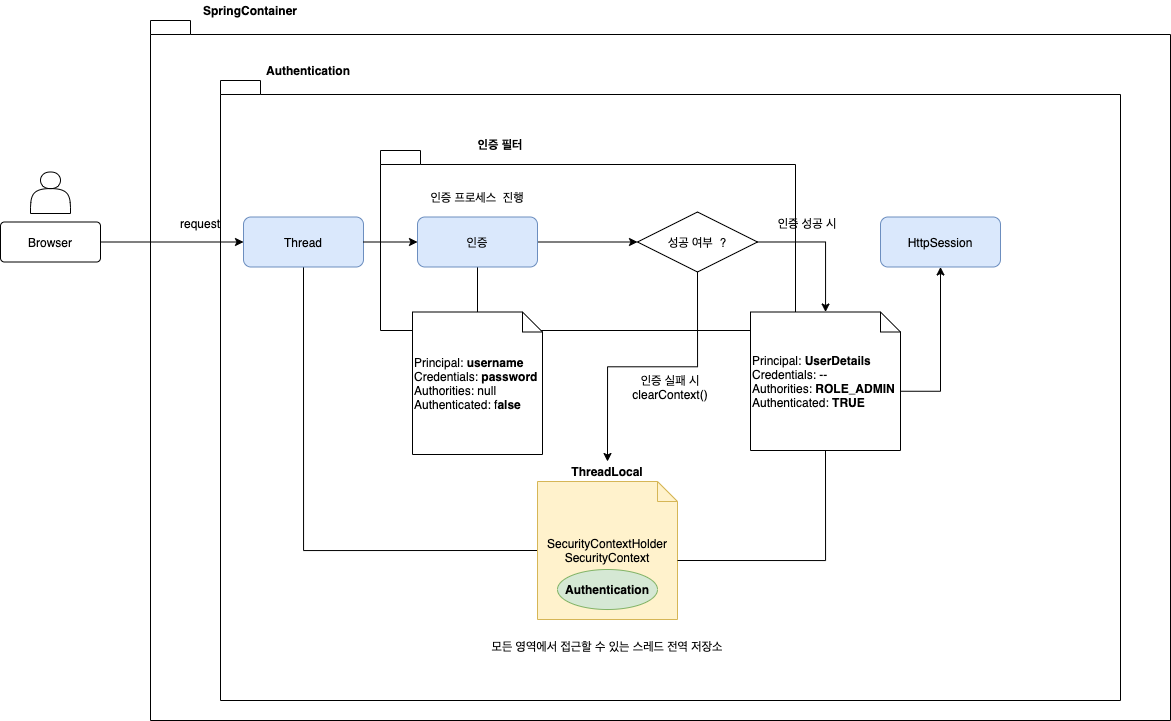

The diagram above was exported from draw.io. Its source (the exported page's mxGraphModel, read from the mxfile embedded in the PNG):
<mxGraphModel dx="2472" dy="-193" grid="1" gridSize="10" guides="1" tooltips="1" connect="1" arrows="1" fold="1" page="1" pageScale="1" pageWidth="827" pageHeight="1169" math="0" shadow="0">
  <root>
    <mxCell id="0" />
    <mxCell id="1" parent="0" />
    <mxCell id="_FZJz9xFKyFdbNNTjD2S-1" value="" style="shape=folder;fontStyle=1;spacingTop=10;tabWidth=40;tabHeight=14;tabPosition=left;html=1;fontSize=12;" parent="1" vertex="1">
      <mxGeometry x="100" y="1630" width="1020" height="700" as="geometry" />
    </mxCell>
    <mxCell id="_FZJz9xFKyFdbNNTjD2S-14" value="" style="shape=folder;fontStyle=0;spacingTop=10;tabWidth=40;tabHeight=14;tabPosition=left;html=1;fontSize=12;" parent="1" vertex="1">
      <mxGeometry x="170" y="1690" width="900" height="620" as="geometry" />
    </mxCell>
    <mxCell id="_FZJz9xFKyFdbNNTjD2S-21" value="Authentication" style="text;html=1;strokeColor=none;fillColor=none;align=center;verticalAlign=middle;whiteSpace=wrap;rounded=0;fontStyle=1;fontSize=12;" parent="1" vertex="1">
      <mxGeometry x="238" y="1670" width="40" height="20" as="geometry" />
    </mxCell>
    <mxCell id="_FZJz9xFKyFdbNNTjD2S-34" style="edgeStyle=orthogonalEdgeStyle;rounded=0;orthogonalLoop=1;jettySize=auto;html=1;exitX=1;exitY=0.5;exitDx=0;exitDy=0;entryX=0;entryY=0.5;entryDx=0;entryDy=0;" parent="1" source="_FZJz9xFKyFdbNNTjD2S-35" target="ZpVDlIZZhI0x53m0U3x0-2" edge="1">
      <mxGeometry relative="1" as="geometry">
        <mxPoint x="40" y="1856.5" as="targetPoint" />
      </mxGeometry>
    </mxCell>
    <mxCell id="_FZJz9xFKyFdbNNTjD2S-35" value="Browser" style="rounded=1;arcSize=10;whiteSpace=wrap;html=1;align=center;" parent="1" vertex="1">
      <mxGeometry x="-50" y="1831.5" width="100" height="40" as="geometry" />
    </mxCell>
    <mxCell id="_FZJz9xFKyFdbNNTjD2S-37" value="SpringContainer" style="text;html=1;strokeColor=none;fillColor=none;align=center;verticalAlign=middle;whiteSpace=wrap;rounded=0;fontStyle=1;fontSize=12;" parent="1" vertex="1">
      <mxGeometry x="180" y="1610" width="40" height="20" as="geometry" />
    </mxCell>
    <mxCell id="_FZJz9xFKyFdbNNTjD2S-38" value="" style="shape=actor;whiteSpace=wrap;html=1;" parent="1" vertex="1">
      <mxGeometry x="-20" y="1781.5" width="40" height="41.5" as="geometry" />
    </mxCell>
    <mxCell id="_FZJz9xFKyFdbNNTjD2S-107" style="edgeStyle=orthogonalEdgeStyle;rounded=0;orthogonalLoop=1;jettySize=auto;html=1;exitX=1;exitY=0.5;exitDx=0;exitDy=0;entryX=0;entryY=0.5;entryDx=0;entryDy=0;startArrow=classic;startFill=1;" parent="1" edge="1">
      <mxGeometry relative="1" as="geometry">
        <mxPoint x="634.5" y="1962" as="sourcePoint" />
      </mxGeometry>
    </mxCell>
    <mxCell id="_FZJz9xFKyFdbNNTjD2S-108" style="edgeStyle=orthogonalEdgeStyle;rounded=0;orthogonalLoop=1;jettySize=auto;html=1;exitX=1;exitY=0.5;exitDx=0;exitDy=0;entryX=0;entryY=0.5;entryDx=0;entryDy=0;startArrow=classic;startFill=1;" parent="1" edge="1">
      <mxGeometry relative="1" as="geometry">
        <mxPoint x="634.5" y="1962" as="sourcePoint" />
      </mxGeometry>
    </mxCell>
    <mxCell id="XZ4ckruk9ZHVa0SfEaIH-11" style="edgeStyle=orthogonalEdgeStyle;rounded=0;orthogonalLoop=1;jettySize=auto;html=1;exitX=1;exitY=0.5;exitDx=0;exitDy=0;entryX=0;entryY=0.5;entryDx=0;entryDy=0;startArrow=none;startFill=0;" parent="1" edge="1">
      <mxGeometry relative="1" as="geometry">
        <mxPoint x="523.25" y="2000" as="targetPoint" />
      </mxGeometry>
    </mxCell>
    <mxCell id="XZ4ckruk9ZHVa0SfEaIH-8" style="edgeStyle=orthogonalEdgeStyle;rounded=0;orthogonalLoop=1;jettySize=auto;html=1;exitX=1;exitY=0.5;exitDx=0;exitDy=0;entryX=0;entryY=0.5;entryDx=0;entryDy=0;startArrow=none;startFill=0;" parent="1" edge="1">
      <mxGeometry relative="1" as="geometry">
        <mxPoint x="643.25" y="2000" as="sourcePoint" />
      </mxGeometry>
    </mxCell>
    <mxCell id="gle-ajL4cMakUkm0exaV-22" style="edgeStyle=orthogonalEdgeStyle;rounded=0;orthogonalLoop=1;jettySize=auto;html=1;exitX=0.5;exitY=1;exitDx=0;exitDy=0;entryX=0;entryY=0.5;entryDx=0;entryDy=0;entryPerimeter=0;endArrow=none;endFill=0;" edge="1" parent="1" source="ZpVDlIZZhI0x53m0U3x0-2" target="gle-ajL4cMakUkm0exaV-2">
      <mxGeometry relative="1" as="geometry" />
    </mxCell>
    <mxCell id="ZpVDlIZZhI0x53m0U3x0-2" value="Thread" style="rounded=1;whiteSpace=wrap;html=1;fontSize=12;fillColor=#dae8fc;strokeColor=#6c8ebf;fontStyle=0;flipH=0;flipV=0;" parent="1" vertex="1">
      <mxGeometry x="193" y="1826.5" width="120" height="50" as="geometry" />
    </mxCell>
    <mxCell id="ZpVDlIZZhI0x53m0U3x0-4" value="" style="shape=folder;fontStyle=1;spacingTop=10;tabWidth=40;tabHeight=14;tabPosition=left;html=1;flipH=0;flipV=0;" parent="1" vertex="1">
      <mxGeometry x="330" y="1760" width="415" height="180" as="geometry" />
    </mxCell>
    <mxCell id="ZpVDlIZZhI0x53m0U3x0-5" value="인증 필터" style="text;align=center;fontStyle=1;verticalAlign=middle;spacingLeft=3;spacingRight=3;strokeColor=none;rotatable=0;points=[[0,0.5],[1,0.5]];portConstraint=eastwest;" parent="1" vertex="1">
      <mxGeometry x="410" y="1741" width="80" height="26" as="geometry" />
    </mxCell>
    <mxCell id="ZpVDlIZZhI0x53m0U3x0-6" value="HttpSession" style="rounded=1;whiteSpace=wrap;html=1;fontSize=12;fillColor=#dae8fc;strokeColor=#6c8ebf;fontStyle=0" parent="1" vertex="1">
      <mxGeometry x="830" y="1826.5" width="120" height="50" as="geometry" />
    </mxCell>
    <mxCell id="gle-ajL4cMakUkm0exaV-28" style="edgeStyle=orthogonalEdgeStyle;rounded=0;orthogonalLoop=1;jettySize=auto;html=1;exitX=1;exitY=0.5;exitDx=0;exitDy=0;endArrow=classic;endFill=1;" edge="1" parent="1" source="ZpVDlIZZhI0x53m0U3x0-7" target="gle-ajL4cMakUkm0exaV-9">
      <mxGeometry relative="1" as="geometry" />
    </mxCell>
    <mxCell id="gle-ajL4cMakUkm0exaV-29" style="edgeStyle=orthogonalEdgeStyle;rounded=0;orthogonalLoop=1;jettySize=auto;html=1;exitX=0.5;exitY=1;exitDx=0;exitDy=0;entryX=0.5;entryY=0;entryDx=0;entryDy=0;entryPerimeter=0;endArrow=classic;endFill=1;" edge="1" parent="1" source="gle-ajL4cMakUkm0exaV-6" target="gle-ajL4cMakUkm0exaV-2">
      <mxGeometry relative="1" as="geometry" />
    </mxCell>
    <mxCell id="ZpVDlIZZhI0x53m0U3x0-7" value="성공 여부&amp;nbsp; ?" style="shape=rhombus;perimeter=rhombusPerimeter;whiteSpace=wrap;html=1;align=center;flipH=0;flipV=0;" parent="1" vertex="1">
      <mxGeometry x="587" y="1821.5" width="120" height="60" as="geometry" />
    </mxCell>
    <mxCell id="ZpVDlIZZhI0x53m0U3x0-11" value="모든 영역에서 접근할 수 있는 스레드 전역 저장소" style="text;html=1;strokeColor=none;fillColor=none;align=center;verticalAlign=middle;whiteSpace=wrap;rounded=0;" parent="1" vertex="1">
      <mxGeometry x="427" y="2246" width="260" height="20" as="geometry" />
    </mxCell>
    <mxCell id="gle-ajL4cMakUkm0exaV-14" style="edgeStyle=orthogonalEdgeStyle;rounded=0;orthogonalLoop=1;jettySize=auto;html=1;exitX=1;exitY=0.5;exitDx=0;exitDy=0;entryX=0;entryY=0.5;entryDx=0;entryDy=0;" edge="1" parent="1" source="ZpVDlIZZhI0x53m0U3x0-13" target="ZpVDlIZZhI0x53m0U3x0-7">
      <mxGeometry relative="1" as="geometry" />
    </mxCell>
    <mxCell id="gle-ajL4cMakUkm0exaV-25" style="edgeStyle=orthogonalEdgeStyle;rounded=0;orthogonalLoop=1;jettySize=auto;html=1;exitX=0.5;exitY=1;exitDx=0;exitDy=0;entryX=0.5;entryY=0;entryDx=0;entryDy=0;entryPerimeter=0;endArrow=none;endFill=0;" edge="1" parent="1" source="ZpVDlIZZhI0x53m0U3x0-13" target="gle-ajL4cMakUkm0exaV-8">
      <mxGeometry relative="1" as="geometry" />
    </mxCell>
    <mxCell id="ZpVDlIZZhI0x53m0U3x0-13" value="인증" style="rounded=1;whiteSpace=wrap;html=1;fontSize=12;fillColor=#dae8fc;strokeColor=#6c8ebf;fontStyle=0;flipH=0;flipV=0;" parent="1" vertex="1">
      <mxGeometry x="367" y="1826.5" width="120" height="50" as="geometry" />
    </mxCell>
    <mxCell id="gle-ajL4cMakUkm0exaV-2" value="SecurityContextHolder&lt;br&gt;SecurityContext" style="shape=note;size=20;whiteSpace=wrap;html=1;fillColor=#fff2cc;strokeColor=#d6b656;" vertex="1" parent="1">
      <mxGeometry x="487" y="2091" width="140" height="138" as="geometry" />
    </mxCell>
    <mxCell id="gle-ajL4cMakUkm0exaV-3" value="&lt;b&gt;Authentication&lt;/b&gt;" style="ellipse;whiteSpace=wrap;html=1;align=center;fillColor=#d5e8d4;strokeColor=#82b366;" vertex="1" parent="1">
      <mxGeometry x="507" y="2179" width="100" height="40" as="geometry" />
    </mxCell>
    <mxCell id="gle-ajL4cMakUkm0exaV-8" value="Principal: &lt;b&gt;username&lt;/b&gt;&lt;br&gt;Credentials: &lt;b&gt;password&lt;/b&gt;&lt;br&gt;Authorities: null&lt;br&gt;Authenticated: f&lt;b&gt;alse&lt;/b&gt;" style="shape=note;size=20;whiteSpace=wrap;html=1;align=left;" vertex="1" parent="1">
      <mxGeometry x="362" y="1921.5" width="130" height="142.5" as="geometry" />
    </mxCell>
    <mxCell id="gle-ajL4cMakUkm0exaV-27" style="edgeStyle=orthogonalEdgeStyle;rounded=0;orthogonalLoop=1;jettySize=auto;html=1;exitX=0;exitY=0;exitDx=150;exitDy=79.25;exitPerimeter=0;endArrow=classic;endFill=1;" edge="1" parent="1" source="gle-ajL4cMakUkm0exaV-9" target="ZpVDlIZZhI0x53m0U3x0-6">
      <mxGeometry relative="1" as="geometry" />
    </mxCell>
    <mxCell id="gle-ajL4cMakUkm0exaV-34" style="edgeStyle=orthogonalEdgeStyle;rounded=0;orthogonalLoop=1;jettySize=auto;html=1;exitX=0.5;exitY=1;exitDx=0;exitDy=0;exitPerimeter=0;entryX=0;entryY=0;entryDx=140;entryDy=79;entryPerimeter=0;endArrow=none;endFill=0;fontSize=10;" edge="1" parent="1" source="gle-ajL4cMakUkm0exaV-9" target="gle-ajL4cMakUkm0exaV-2">
      <mxGeometry relative="1" as="geometry" />
    </mxCell>
    <mxCell id="gle-ajL4cMakUkm0exaV-9" value="Principal: &lt;b&gt;UserDetails&lt;/b&gt;&lt;br&gt;Credentials: --&lt;br&gt;Authorities: &lt;b&gt;ROLE_ADMIN&lt;/b&gt;&lt;br&gt;Authenticated: &lt;b&gt;TRUE&lt;/b&gt;" style="shape=note;size=20;whiteSpace=wrap;html=1;align=left;" vertex="1" parent="1">
      <mxGeometry x="700" y="1921.5" width="150" height="138.5" as="geometry" />
    </mxCell>
    <mxCell id="gle-ajL4cMakUkm0exaV-30" value="인증 프로세스&amp;nbsp; 진행" style="text;html=1;strokeColor=none;fillColor=none;align=center;verticalAlign=middle;whiteSpace=wrap;rounded=0;" vertex="1" parent="1">
      <mxGeometry x="377" y="1797" width="100" height="20" as="geometry" />
    </mxCell>
    <mxCell id="gle-ajL4cMakUkm0exaV-31" style="edgeStyle=orthogonalEdgeStyle;rounded=0;orthogonalLoop=1;jettySize=auto;html=1;exitX=1;exitY=0.5;exitDx=0;exitDy=0;entryX=0;entryY=0.5;entryDx=0;entryDy=0;endArrow=classic;endFill=1;" edge="1" parent="1" source="ZpVDlIZZhI0x53m0U3x0-2" target="ZpVDlIZZhI0x53m0U3x0-13">
      <mxGeometry relative="1" as="geometry" />
    </mxCell>
    <mxCell id="gle-ajL4cMakUkm0exaV-33" value="인증 실패 시&lt;br&gt;clearContext()" style="text;html=1;strokeColor=none;fillColor=none;align=center;verticalAlign=middle;whiteSpace=wrap;rounded=0;" vertex="1" parent="1">
      <mxGeometry x="570" y="1987" width="100" height="20" as="geometry" />
    </mxCell>
    <mxCell id="gle-ajL4cMakUkm0exaV-6" value="ThreadLocal" style="text;align=center;fontStyle=1;verticalAlign=middle;spacingLeft=3;spacingRight=3;strokeColor=none;rotatable=0;points=[[0,0.5],[1,0.5]];portConstraint=eastwest;" vertex="1" parent="1">
      <mxGeometry x="517" y="2071" width="80" height="20" as="geometry" />
    </mxCell>
    <mxCell id="gle-ajL4cMakUkm0exaV-36" style="edgeStyle=orthogonalEdgeStyle;rounded=0;orthogonalLoop=1;jettySize=auto;html=1;exitX=0.5;exitY=1;exitDx=0;exitDy=0;entryX=0.5;entryY=0;entryDx=0;entryDy=0;entryPerimeter=0;endArrow=classic;endFill=1;" edge="1" parent="1" source="ZpVDlIZZhI0x53m0U3x0-7" target="gle-ajL4cMakUkm0exaV-6">
      <mxGeometry relative="1" as="geometry">
        <mxPoint x="647" y="1881.5" as="sourcePoint" />
        <mxPoint x="557" y="2091" as="targetPoint" />
      </mxGeometry>
    </mxCell>
    <mxCell id="gle-ajL4cMakUkm0exaV-38" value="인증 성공 시" style="text;html=1;strokeColor=none;fillColor=none;align=center;verticalAlign=middle;whiteSpace=wrap;rounded=0;" vertex="1" parent="1">
      <mxGeometry x="707" y="1823" width="100" height="20" as="geometry" />
    </mxCell>
    <mxCell id="gle-ajL4cMakUkm0exaV-39" value="request" style="text;html=1;strokeColor=none;fillColor=none;align=center;verticalAlign=middle;whiteSpace=wrap;rounded=0;" vertex="1" parent="1">
      <mxGeometry x="100" y="1823" width="100" height="20" as="geometry" />
    </mxCell>
  </root>
</mxGraphModel>